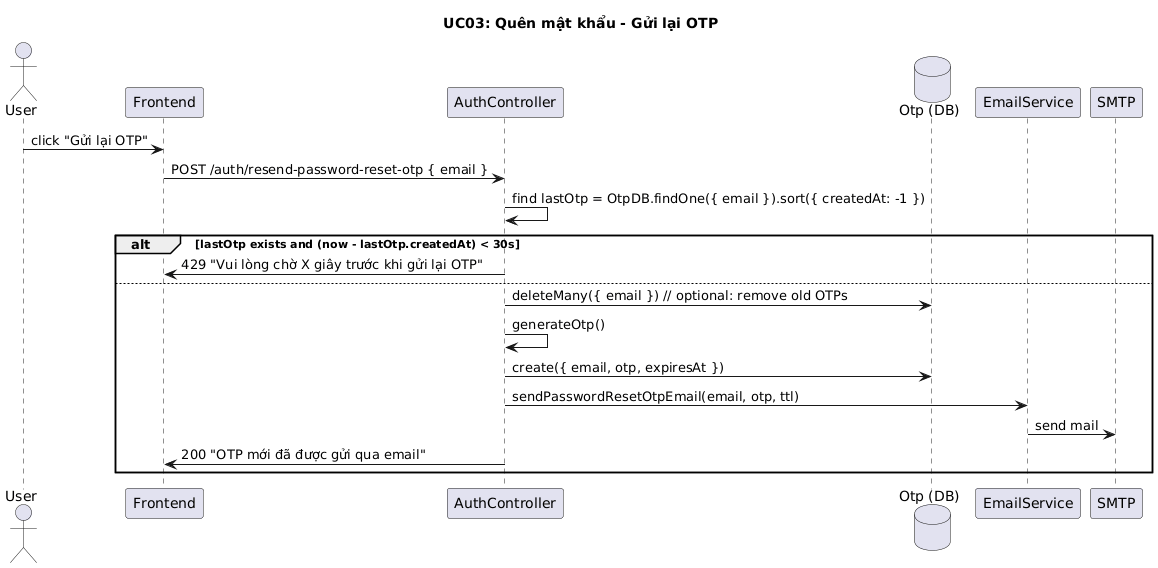

The diagram above was rendered by PlantUML. Its source (embedded in the PNG):
@startuml
title UC03: Quên mật khẩu - Gửi lại OTP

actor User
participant Frontend
participant AuthController
database OtpDB as "Otp (DB)"
participant EmailService
participant SMTP

User -> Frontend: click "Gửi lại OTP"
Frontend -> AuthController: POST /auth/resend-password-reset-otp { email }
AuthController -> AuthController: find lastOtp = OtpDB.findOne({ email }).sort({ createdAt: -1 })
alt lastOtp exists and (now - lastOtp.createdAt) < 30s
  AuthController -> Frontend: 429 "Vui lòng chờ X giây trước khi gửi lại OTP"
else
  AuthController -> OtpDB: deleteMany({ email }) // optional: remove old OTPs
  AuthController -> AuthController: generateOtp()
  AuthController -> OtpDB: create({ email, otp, expiresAt })
  AuthController -> EmailService: sendPasswordResetOtpEmail(email, otp, ttl)
  EmailService -> SMTP: send mail
  AuthController -> Frontend: 200 "OTP mới đã được gửi qua email"
end
@enduml